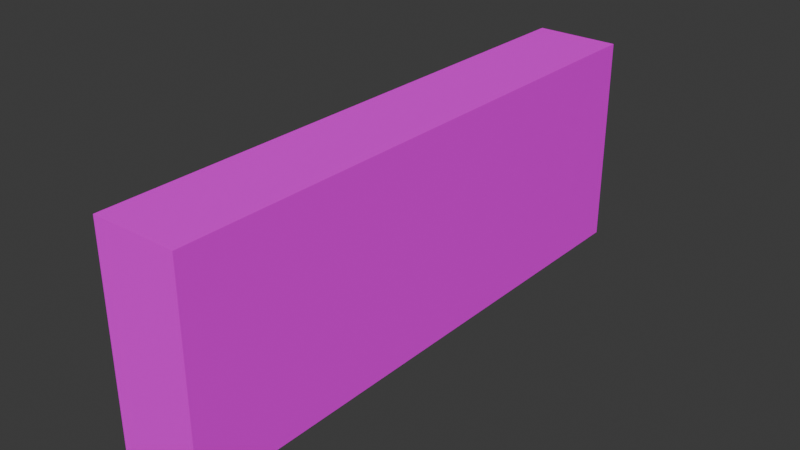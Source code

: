 # Source: mWallLowConcretePlates01.blend  (saved by Blender 4.1.23; exported with 4.5.12 LTS)
import bpy
from mathutils import Matrix  # noqa: F401  (used for matrix-valued properties, if any)

bpy.ops.wm.read_factory_settings(use_empty=True)
scene = bpy.context.scene
scene.name = 'Scene'

# ---- collections
col_concreteplates02 = bpy.data.collections.new('ConcretePlates02'); scene.collection.children.link(col_concreteplates02)

# ---- images (referenced by path relative to the original .blend; pixels are not part of the script)
import os
ASSET_DIR = os.environ.get("B2B_ASSET_DIR", "")  # directory of the original .blend (textures are referenced by path, not embedded)
HERE = os.path.dirname(os.path.abspath(__file__))  # packed textures are extracted next to this script under _unpacked/

def load_image(name, relpath, width, height, colorspace="sRGB"):
    """Load a texture the original file referenced (path relative to the .blend, or extracted next to this script)."""
    p = next((c for c in (os.path.join(HERE, relpath), os.path.join(ASSET_DIR, relpath)) if relpath and os.path.exists(c)), "")
    if p:
        img = bpy.data.images.load(p, check_existing=True)
        img.name = name
    else:  # same state as the original file: an image datablock whose file is absent (Cycles renders it pink)
        img = bpy.data.images.new(name, width, height)
        img.source = "FILE"
        img.filepath = "//" + (relpath or name)
    img.colorspace_settings.name = colorspace
    return img
img_concreteplates02_a_png = load_image('ConcretePlates02_a.png', 'ConcretePlates02_a.png', 1024, 1024, 'sRGB')

# ---- materials (node trees are filled in below, after node groups)
mat_concreteplates02 = bpy.data.materials.new('ConcretePlates02')
mat_concreteplates02.use_transparent_shadow = False

# ---- material node trees
mat_concreteplates02.use_nodes = True; mat_concreteplates02.node_tree.nodes.clear()
_N = mat_concreteplates02.node_tree.nodes; _L = mat_concreteplates02.node_tree.links
n0 = _N.new('ShaderNodeBsdfPrincipled'); n0.name = 'Principled BSDF'; n0.location = (10, 300)
n0.inputs[3].default_value = 1.45
n0.inputs[13].default_value = 0.05
n1 = _N.new('ShaderNodeOutputMaterial'); n1.name = 'Material Output'; n1.location = (300, 300)
n2 = _N.new('ShaderNodeTexImage'); n2.name = 'Image Texture'; n2.location = (-280, 280)
n2.image = img_concreteplates02_a_png
n2.interpolation = 'Closest'
_L.new(n0.outputs[0], n1.inputs[0])
_L.new(n2.outputs[0], n0.inputs[0])
n1.is_active_output = True

# ---- world
world_world = bpy.data.worlds.new('World'); scene.world = world_world
world_world.use_nodes = True; world_world.node_tree.nodes.clear()
_N = world_world.node_tree.nodes; _L = world_world.node_tree.links
n0 = _N.new('ShaderNodeOutputWorld'); n0.name = 'World Output'; n0.location = (300, 300)
n1 = _N.new('ShaderNodeBackground'); n1.name = 'Background'; n1.location = (10, 300)
n1.inputs[0].default_value = (0.05088, 0.05088, 0.05088, 1.0)
_L.new(n1.outputs[0], n0.inputs[0])
n0.is_active_output = True
world_world.color = (0.05088, 0.05088, 0.05088)
world_world.use_sun_shadow = False
world_world.sun_shadow_jitter_overblur = 0.0

# ---- meshes
me_cube_050 = bpy.data.meshes.new('Cube.050')
me_cube_050.from_pydata([(1.825e-07, 0.0, 0.75), (1.825e-07, 0.0, 0.0), (1.825e-07, -2.0, 0.75), (1.825e-07, -2.0, 0.0), (-0.3, 0.0, 0.75), (-0.3, 0.0, 0.0), (-0.3, -2.0, 0.75), (-0.3, -2.0, 0.0)], [], [(0, 4, 6, 2), (3, 2, 6, 7), (7, 6, 4, 5), (5, 1, 3, 7), (1, 0, 2, 3), (5, 4, 0, 1)])
_uv = me_cube_050.uv_layers.new(name='UVMap')
_uv.uv.foreach_set('vector', [0.0, 0.4531, 0.0, 0.3281, 1.0, 0.3281, 1.0, 0.4531, 0.3281, 0.4531, 0.3281, 0.0, 0.4453, 0.0, 0.4453, 0.4531, 1.0, 0.0, 1.0, 0.4531, 0.0, 0.4531, 0.0, 0.0, 0.0, 0.3281, 0.0, 0.4531, 1.0, 0.4531, 1.0, 0.3281, 0.0, 0.4531, 0.0, 0.0, 1.0, 0.0, 1.0, 0.4531, 0.4453, 0.0, 0.4453, 0.4531, 0.3281, 0.4531, 0.3281, 0.0])
me_cube_050.materials.append(mat_concreteplates02)
me_cube_050.use_mirror_vertex_groups = False
me_cube_050.update()

# ---- objects
ob_walllowconcreteplates02 = bpy.data.objects.new('WallLowConcretePlates02', me_cube_050)

# ---- transforms, parenting, visibility, modifiers, constraints
ob_walllowconcreteplates02.location = (0.0, 0.0, 0.0)
ob_walllowconcreteplates02.scale = (2.0, 2.0, 2.0)
ob_walllowconcreteplates02.lock_rotations_4d = False
ob_walllowconcreteplates02.empty_display_type = 'ARROWS'
ob_walllowconcreteplates02.lineart.crease_threshold = 0.0

# ---- collection membership
col_concreteplates02.objects.link(ob_walllowconcreteplates02)

# ---- scene / render settings (as saved in the file)
scene.frame_start = 1; scene.frame_end = 250; scene.frame_set(1)
scene.render.engine = 'BLENDER_EEVEE_NEXT'
scene.cycles.sampling_pattern = 'TABULATED_SOBOL'
scene.eevee.ray_tracing_options.trace_max_roughness = 0.0
bpy.context.view_layer.update()

# ---- added for rendering (the .blend has no active camera and no usable light): camera, sun
cam_auto = bpy.data.cameras.new('AutoCamera')
cam_auto.lens = 50.0
cam_auto.sensor_width = 36.0
cam_auto.clip_end = 1000.0
ob_auto_camera = bpy.data.objects.new('AutoCamera', cam_auto)
scene.collection.objects.link(ob_auto_camera)
ob_auto_camera.location = (3.69136, -6.78963, 3.94308)
ob_auto_camera.rotation_euler = (1.09748, -7.21219e-08, 0.694738)
scene.camera = ob_auto_camera
light_auto_sun = bpy.data.lights.new('AutoSun', 'SUN')
light_auto_sun.energy = 3.0
light_auto_sun.angle = 0.0523599
ob_auto_sun = bpy.data.objects.new('AutoSun', light_auto_sun)
scene.collection.objects.link(ob_auto_sun)
ob_auto_sun.rotation_euler = (0.872665, 0.174533, 0.523599)
bpy.context.view_layer.update()

